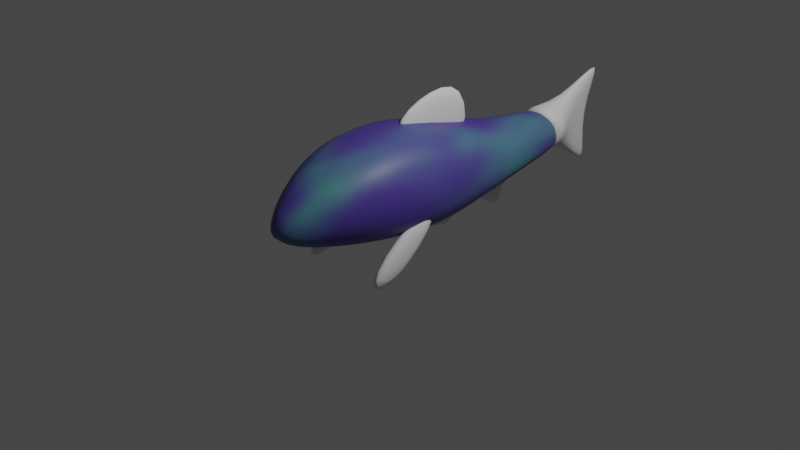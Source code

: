 # Source: Minnow.blend  (saved by Blender 3.3.6; exported with 4.5.12 LTS)
import bpy
from mathutils import Matrix  # noqa: F401  (used for matrix-valued properties, if any)

bpy.ops.wm.read_factory_settings(use_empty=True)
scene = bpy.context.scene
scene.name = 'Scene'

# ---- collections
col_collection = bpy.data.collections.new('Collection'); scene.collection.children.link(col_collection)

# ---- materials (node trees are filled in below, after node groups)
mat_body = bpy.data.materials.new('Body')
mat_body.alpha_threshold = 0.0
mat_body.use_transparent_shadow = False
mat_body.roughness = 0.5
mat_body.line_color = (0.0, 0.0, 0.0, 1.0)

# ---- material node trees
mat_body.use_nodes = True; mat_body.node_tree.nodes.clear()
_N = mat_body.node_tree.nodes; _L = mat_body.node_tree.links
n0 = _N.new('ShaderNodeOutputMaterial'); n0.name = 'Material Output'; n0.location = (300, 300)
n1 = _N.new('ShaderNodeBsdfPrincipled'); n1.name = 'Principled BSDF'; n1.location = (10, 300)
n1.distribution = 'GGX'
n1.subsurface_method = 'RANDOM_WALK_SKIN'
n1.inputs[3].default_value = 1.45
n1.inputs[27].default_value = (0.0, 0.0, 0.0, 1.0)
n1.inputs[28].default_value = 1.0
n2 = _N.new('ShaderNodeTexGradient'); n2.name = 'Gradient Texture'; n2.location = (-720, 240)
n2.gradient_type = 'QUADRATIC_SPHERE'
n3 = _N.new('ShaderNodeTexNoise'); n3.name = 'Noise Texture'; n3.location = (-999, 218)
n3.inputs[2].default_value = 2.0
n3.inputs[3].default_value = 1.6
n4 = _N.new('ShaderNodeValToRGB'); n4.name = 'ColorRamp'; n4.location = (-466, 282)
while len(n4.color_ramp.elements) > 1: n4.color_ramp.elements.remove(n4.color_ramp.elements[-1])
n4.color_ramp.elements[0].position = 0.0; n4.color_ramp.elements[0].color = (0.08114, 0.04677, 0.3256, 1.0)
_e = n4.color_ramp.elements.new(1.0); _e.color = (0.03988, 1.0, 0.05777, 1.0)
_L.new(n1.outputs[0], n0.inputs[0])
_L.new(n4.outputs[0], n1.inputs[0])
_L.new(n2.outputs[1], n4.inputs[0])
_L.new(n3.outputs[0], n2.inputs[0])
n0.is_active_output = True

# ---- world
world_world = bpy.data.worlds.new('World'); scene.world = world_world
world_world.use_nodes = True; world_world.node_tree.nodes.clear()
_N = world_world.node_tree.nodes; _L = world_world.node_tree.links
n0 = _N.new('ShaderNodeOutputWorld'); n0.name = 'World Output'; n0.location = (300, 300)
n1 = _N.new('ShaderNodeBackground'); n1.name = 'Background'; n1.location = (10, 300)
n1.inputs[0].default_value = (0.05088, 0.05088, 0.05088, 1.0)
_L.new(n1.outputs[0], n0.inputs[0])
n0.is_active_output = True
world_world.color = (0.05088, 0.05088, 0.05088)
world_world.use_sun_shadow = False
world_world.sun_shadow_jitter_overblur = 0.0

# ---- cameras
cam_camera = bpy.data.cameras.new('Camera')
cam_camera.clip_end = 100.0
cam_camera.ortho_scale = 7.314

# ---- lights
light_light = bpy.data.lights.new('Light', 'POINT')
light_light.transmission_factor = 0.0
light_light.energy = 1000.0
light_light.shadow_soft_size = 0.1
light_light.shadow_maximum_resolution = 0.006
light_light.use_absolute_resolution = True

# ---- meshes
me_cube = bpy.data.meshes.new('Cube')
me_cube.from_pydata([(0.4941, 0.804, 0.7357), (0.4941, 0.8131, 0.01179), (0.5634, -0.9369, 0.867), (0.5634, -0.9036, 0.1754), (-0.4941, 0.804, 0.7357), (-0.4941, 0.8131, 0.01179), (-0.5634, -0.9369, 0.867), (-0.5634, -0.9036, 0.1754), (0.1077, -1.598, 0.4039), (0.1077, -1.591, 0.2371), (-0.1077, -1.598, 0.4039), (-0.1077, -1.591, 0.2371), (-0.6355, 0.001018, 0.01279), (0.6355, -0.04207, 0.9829), (-0.6355, -0.04207, 0.9829), (0.6355, 0.001018, 0.01279), (0.3847, 1.559, 0.541), (0.3847, 1.591, 0.1636), (-0.3847, 1.559, 0.541), (-0.3847, 1.591, 0.1636), (0.2206, 2.398, 0.514), (0.2206, 2.371, 0.1729), (-0.2206, 2.398, 0.514), (-0.2206, 2.371, 0.1729), (0.0, 0.8131, 0.01179), (0.0, -0.9369, 1.033), (0.0, -0.9036, -0.005613), (0.0, 0.804, 0.9015), (0.0, -1.598, 0.5698), (0.0, -1.591, 0.2371), (0.0, 0.001018, -0.17), (0.0, -0.04207, 1.149), (0.0, 1.591, 0.1636), (0.0, 1.559, 0.7069), (0.0, 2.371, 0.1729), (0.0, 2.398, 0.6798)], [], [(31, 14, 6, 25), (6, 7, 11, 10), (12, 14, 4, 5), (30, 15, 3, 26), (15, 13, 2, 3), (0, 1, 17, 16), (29, 28, 10, 11), (26, 3, 9, 29), (25, 6, 10, 28), (3, 2, 8, 9), (1, 0, 13, 15), (24, 1, 15, 30), (7, 6, 14, 12), (27, 4, 14, 31), (19, 18, 22, 23), (5, 4, 18, 19), (24, 5, 19, 32), (27, 0, 16, 33), (34, 35, 20, 21), (32, 19, 23, 34), (33, 16, 20, 35), (16, 17, 21, 20), (18, 33, 35, 22), (17, 32, 34, 21), (23, 22, 35, 34), (4, 27, 33, 18), (1, 24, 32, 17), (0, 27, 31, 13), (5, 24, 30, 12), (2, 25, 28, 8), (7, 26, 29, 11), (9, 8, 28, 29), (12, 30, 26, 7), (13, 31, 25, 2)])
me_cube.polygons.foreach_set('use_smooth', [True] * 34)
_uv = me_cube.uv_layers.new(name='UVMap')
_uv.uv.foreach_set('vector', [0.75, 0.6342, 0.875, 0.6342, 0.875, 0.75, 0.75, 0.75, 0.625, 0.0, 0.375, 0.0, 0.375, 0.0, 0.625, 0.0, 0.375, 0.1158, 0.625, 0.1158, 0.625, 0.25, 0.375, 0.25, 0.25, 0.6342, 0.375, 0.6342, 0.375, 0.75, 0.25, 0.75, 0.375, 0.6342, 0.625, 0.6342, 0.625, 0.75, 0.375, 0.75, 0.625, 0.5, 0.375, 0.5, 0.375, 0.5, 0.625, 0.5, 0.375, 0.875, 0.625, 0.875, 0.625, 1.0, 0.375, 1.0, 0.25, 0.75, 0.375, 0.75, 0.375, 0.75, 0.25, 0.75, 0.75, 0.75, 0.875, 0.75, 0.875, 0.75, 0.75, 0.75, 0.375, 0.75, 0.625, 0.75, 0.625, 0.75, 0.375, 0.75, 0.375, 0.5, 0.625, 0.5, 0.625, 0.6342, 0.375, 0.6342, 0.25, 0.5, 0.375, 0.5, 0.375, 0.6342, 0.25, 0.6342, 0.375, 0.0, 0.625, 0.0, 0.625, 0.1158, 0.375, 0.1158, 0.75, 0.5, 0.875, 0.5, 0.875, 0.6342, 0.75, 0.6342, 0.375, 0.25, 0.625, 0.25, 0.625, 0.25, 0.375, 0.25, 0.375, 0.25, 0.625, 0.25, 0.625, 0.25, 0.375, 0.25, 0.25, 0.5, 0.125, 0.5, 0.125, 0.5, 0.25, 0.5, 0.75, 0.5, 0.625, 0.5, 0.625, 0.5, 0.75, 0.5, 0.375, 0.375, 0.625, 0.375, 0.625, 0.5, 0.375, 0.5, 0.25, 0.5, 0.125, 0.5, 0.125, 0.5, 0.25, 0.5, 0.75, 0.5, 0.625, 0.5, 0.625, 0.5, 0.75, 0.5, 0.625, 0.5, 0.375, 0.5, 0.375, 0.5, 0.625, 0.5, 0.875, 0.5, 0.75, 0.5, 0.75, 0.5, 0.875, 0.5, 0.375, 0.5, 0.25, 0.5, 0.25, 0.5, 0.375, 0.5, 0.375, 0.25, 0.625, 0.25, 0.625, 0.375, 0.375, 0.375, 0.875, 0.5, 0.75, 0.5, 0.75, 0.5, 0.875, 0.5, 0.375, 0.5, 0.25, 0.5, 0.25, 0.5, 0.375, 0.5, 0.625, 0.5, 0.75, 0.5, 0.75, 0.6342, 0.625, 0.6342, 0.125, 0.5, 0.25, 0.5, 0.25, 0.6342, 0.125, 0.6342, 0.625, 0.75, 0.75, 0.75, 0.75, 0.75, 0.625, 0.75, 0.125, 0.75, 0.25, 0.75, 0.25, 0.75, 0.125, 0.75, 0.375, 0.75, 0.625, 0.75, 0.625, 0.875, 0.375, 0.875, 0.125, 0.6342, 0.25, 0.6342, 0.25, 0.75, 0.125, 0.75, 0.625, 0.6342, 0.75, 0.6342, 0.75, 0.75, 0.625, 0.75])
me_cube.materials.append(mat_body)
me_cube.use_mirror_x = True
me_cube.use_mirror_vertex_groups = False
me_cube.update()
me_cube_001 = bpy.data.meshes.new('Cube.001')
me_cube_001.from_pydata([(-0.07847, -0.8193, -0.1357), (-0.07847, -0.2223, 0.2223), (-0.07847, 0.6234, -0.71), (-0.07847, 0.4958, 0.3408), (0.07847, -0.8193, -0.1357), (0.07847, -0.2223, 0.2223), (0.07847, 0.6234, -0.71), (0.07847, 0.4958, 0.3408)], [], [(0, 1, 3, 2), (2, 3, 7, 6), (6, 7, 5, 4), (4, 5, 1, 0), (2, 6, 4, 0), (7, 3, 1, 5)])
me_cube_001.polygons.foreach_set('use_smooth', [True] * 6)
_uv = me_cube_001.uv_layers.new(name='UVMap')
_uv.uv.foreach_set('vector', [0.375, 0.0, 0.625, 0.0, 0.625, 0.25, 0.375, 0.25, 0.375, 0.25, 0.625, 0.25, 0.625, 0.5, 0.375, 0.5, 0.375, 0.5, 0.625, 0.5, 0.625, 0.75, 0.375, 0.75, 0.375, 0.75, 0.625, 0.75, 0.625, 1.0, 0.375, 1.0, 0.125, 0.5, 0.375, 0.5, 0.375, 0.75, 0.125, 0.75, 0.625, 0.5, 0.875, 0.5, 0.875, 0.75, 0.625, 0.75])
me_cube_001.update()
me_cube_002 = bpy.data.meshes.new('Cube.002')
me_cube_002.from_pydata([(0.3955, -0.6234, -0.3089), (0.3955, 0.09218, 0.3408), (0.3955, -0.156, -0.4092), (0.3955, 0.6234, 0.3955), (0.5525, -0.6234, -0.3089), (0.5525, 0.09218, 0.3408), (0.5525, -0.156, -0.4092), (0.5525, 0.6234, 0.3955)], [], [(0, 1, 3, 2), (2, 3, 7, 6), (6, 7, 5, 4), (4, 5, 1, 0), (2, 6, 4, 0), (7, 3, 1, 5)])
me_cube_002.polygons.foreach_set('use_smooth', [True] * 6)
_uv = me_cube_002.uv_layers.new(name='UVMap')
_uv.uv.foreach_set('vector', [0.375, 0.0, 0.625, 0.0, 0.625, 0.25, 0.375, 0.25, 0.375, 0.25, 0.625, 0.25, 0.625, 0.5, 0.375, 0.5, 0.375, 0.5, 0.625, 0.5, 0.625, 0.75, 0.375, 0.75, 0.375, 0.75, 0.625, 0.75, 0.625, 1.0, 0.375, 1.0, 0.125, 0.5, 0.375, 0.5, 0.375, 0.75, 0.125, 0.75, 0.625, 0.5, 0.875, 0.5, 0.875, 0.75, 0.625, 0.75])
me_cube_002.update()
me_cube_003 = bpy.data.meshes.new('Cube.003')
me_cube_003.from_pydata([(-0.07847, -0.4563, 0.08876), (-0.07847, -0.09164, 0.2736), (-0.07847, 0.1524, -0.2895), (-0.07847, 0.4441, 0.01378), (0.07847, -0.4563, 0.08876), (0.07847, -0.09164, 0.2736), (0.07847, 0.1524, -0.2895), (0.07847, 0.4441, 0.01378), (-0.07847, -0.1086, -0.1642), (-0.07847, 0.06001, 0.07759), (0.07847, -0.1086, -0.1642), (0.07847, 0.06001, 0.07759)], [], [(8, 9, 3, 2), (2, 3, 7, 6), (10, 11, 5, 4), (4, 5, 1, 0), (8, 10, 4, 0), (11, 9, 1, 5), (7, 3, 9, 11), (2, 6, 10, 8), (6, 7, 11, 10), (0, 1, 9, 8)])
me_cube_003.polygons.foreach_set('use_smooth', [True] * 10)
_uv = me_cube_003.uv_layers.new(name='UVMap')
_uv.uv.foreach_set('vector', [0.375, 0.125, 0.625, 0.125, 0.625, 0.25, 0.375, 0.25, 0.375, 0.25, 0.625, 0.25, 0.625, 0.5, 0.375, 0.5, 0.375, 0.625, 0.625, 0.625, 0.625, 0.75, 0.375, 0.75, 0.375, 0.75, 0.625, 0.75, 0.625, 1.0, 0.375, 1.0, 0.125, 0.625, 0.375, 0.625, 0.375, 0.75, 0.125, 0.75, 0.625, 0.625, 0.875, 0.625, 0.875, 0.75, 0.625, 0.75, 0.625, 0.5, 0.875, 0.5, 0.875, 0.625, 0.625, 0.625, 0.125, 0.5, 0.375, 0.5, 0.375, 0.625, 0.125, 0.625, 0.375, 0.5, 0.625, 0.5, 0.625, 0.625, 0.375, 0.625, 0.375, 0.0, 0.625, 0.0, 0.625, 0.125, 0.375, 0.125])
me_cube_003.update()
me_cube_004 = bpy.data.meshes.new('Cube.004')
me_cube_004.from_pydata([(-0.07847, -0.4563, 0.08876), (-0.07847, -0.09164, 0.2736), (-0.07847, 0.239, -0.408), (-0.07847, 0.476, 0.0548), (0.07847, -0.4563, 0.08876), (0.07847, -0.09164, 0.2736), (0.07847, 0.239, -0.408), (0.07847, 0.476, 0.0548), (-0.07847, -0.1086, -0.1642), (-0.07847, 0.06001, 0.07759), (0.07847, -0.1086, -0.1642), (0.07847, 0.06001, 0.07759), (-0.07847, -0.2739, 0.1812), (-0.07847, 0.2208, -0.1082), (0.07847, 0.2208, -0.1082), (0.07847, -0.2739, 0.1812), (0.07847, -0.02431, -0.0433), (-0.07847, -0.02431, -0.0433)], [], [(17, 9, 3, 13), (13, 3, 7, 14), (16, 11, 5, 15), (15, 5, 1, 12), (8, 10, 4, 0), (11, 9, 1, 5), (7, 3, 9, 11), (2, 6, 10, 8), (14, 7, 11, 16), (12, 1, 9, 17), (0, 12, 17, 8), (6, 14, 16, 10), (4, 15, 12, 0), (10, 16, 15, 4), (2, 13, 14, 6), (8, 17, 13, 2)])
me_cube_004.polygons.foreach_set('use_smooth', [True] * 16)
_uv = me_cube_004.uv_layers.new(name='UVMap')
_uv.uv.foreach_set('vector', [0.5, 0.125, 0.625, 0.125, 0.625, 0.25, 0.5, 0.25, 0.5, 0.25, 0.625, 0.25, 0.625, 0.5, 0.5, 0.5, 0.5, 0.625, 0.625, 0.625, 0.625, 0.75, 0.5, 0.75, 0.5, 0.75, 0.625, 0.75, 0.625, 1.0, 0.5, 1.0, 0.125, 0.625, 0.375, 0.625, 0.375, 0.75, 0.125, 0.75, 0.625, 0.625, 0.875, 0.625, 0.875, 0.75, 0.625, 0.75, 0.625, 0.5, 0.875, 0.5, 0.875, 0.625, 0.625, 0.625, 0.125, 0.5, 0.375, 0.5, 0.375, 0.625, 0.125, 0.625, 0.5, 0.5, 0.625, 0.5, 0.625, 0.625, 0.5, 0.625, 0.5, 0.0, 0.625, 0.0, 0.625, 0.125, 0.5, 0.125, 0.375, 0.0, 0.5, 0.0, 0.5, 0.125, 0.375, 0.125, 0.375, 0.5, 0.5, 0.5, 0.5, 0.625, 0.375, 0.625, 0.375, 0.75, 0.5, 0.75, 0.5, 1.0, 0.375, 1.0, 0.375, 0.625, 0.5, 0.625, 0.5, 0.75, 0.375, 0.75, 0.375, 0.25, 0.5, 0.25, 0.5, 0.5, 0.375, 0.5, 0.375, 0.125, 0.5, 0.125, 0.5, 0.25, 0.375, 0.25])
me_cube_004.update()
me_cube_005 = bpy.data.meshes.new('Cube.005')
me_cube_005.from_pydata([(-0.1931, -0.5806, 0.02629), (-0.2166, -0.2987, 0.5194), (-0.03071, 0.09154, -1.046), (-0.03071, 1.107, 0.174), (0.1931, -0.5806, 0.02629), (0.2166, -0.2987, 0.5194), (0.03071, 0.09154, -1.046), (0.03071, 1.107, 0.174), (-0.07847, -0.1025, -0.2323), (-0.07847, 0.1107, 0.1856), (0.07847, -0.1025, -0.2323), (0.07847, 0.1107, 0.1856), (-0.5335, -0.2739, 0.1812), (-0.03071, 0.3023, -0.1807), (0.03071, 0.3023, -0.1807), (0.5335, -0.2739, 0.1812), (0.07847, -0.02431, -0.0433), (-0.07847, -0.02431, -0.0433)], [], [(17, 9, 3, 13), (13, 3, 7, 14), (16, 11, 5, 15), (15, 5, 1, 12), (8, 10, 4, 0), (11, 9, 1, 5), (7, 3, 9, 11), (2, 6, 10, 8), (14, 7, 11, 16), (12, 1, 9, 17), (0, 12, 17, 8), (6, 14, 16, 10), (4, 15, 12, 0), (10, 16, 15, 4), (2, 13, 14, 6), (8, 17, 13, 2)])
me_cube_005.polygons.foreach_set('use_smooth', [True] * 16)
_uv = me_cube_005.uv_layers.new(name='UVMap')
_uv.uv.foreach_set('vector', [0.5, 0.125, 0.625, 0.125, 0.625, 0.25, 0.5, 0.25, 0.5, 0.25, 0.625, 0.25, 0.625, 0.5, 0.5, 0.5, 0.5, 0.625, 0.625, 0.625, 0.625, 0.75, 0.5, 0.75, 0.5, 0.75, 0.625, 0.75, 0.625, 1.0, 0.5, 1.0, 0.125, 0.625, 0.375, 0.625, 0.375, 0.75, 0.125, 0.75, 0.625, 0.625, 0.875, 0.625, 0.875, 0.75, 0.625, 0.75, 0.625, 0.5, 0.875, 0.5, 0.875, 0.625, 0.625, 0.625, 0.125, 0.5, 0.375, 0.5, 0.375, 0.625, 0.125, 0.625, 0.5, 0.5, 0.625, 0.5, 0.625, 0.625, 0.5, 0.625, 0.5, 0.0, 0.625, 0.0, 0.625, 0.125, 0.5, 0.125, 0.375, 0.0, 0.5, 0.0, 0.5, 0.125, 0.375, 0.125, 0.375, 0.5, 0.5, 0.5, 0.5, 0.625, 0.375, 0.625, 0.375, 0.75, 0.5, 0.75, 0.5, 1.0, 0.375, 1.0, 0.375, 0.625, 0.5, 0.625, 0.5, 0.75, 0.375, 0.75, 0.375, 0.25, 0.5, 0.25, 0.5, 0.5, 0.375, 0.5, 0.375, 0.125, 0.5, 0.125, 0.5, 0.25, 0.375, 0.25])
me_cube_005.use_mirror_x = True
me_cube_005.update()

# ---- objects
ob_body = bpy.data.objects.new('Body', me_cube)
ob_light = bpy.data.objects.new('Light', light_light)
ob_camera = bpy.data.objects.new('Camera', cam_camera)
ob_empty = bpy.data.objects.new('Empty', None)
ob_empty_001 = bpy.data.objects.new('Empty.001', None)
ob_fin = bpy.data.objects.new('Fin', me_cube_001)
ob_fin_001 = bpy.data.objects.new('Fin.001', me_cube_002)
ob_fin_002 = bpy.data.objects.new('Fin.002', me_cube_003)
ob_fin_003 = bpy.data.objects.new('Fin.003', me_cube_004)
ob_fin_004 = bpy.data.objects.new('Fin.004', me_cube_005)

# ---- transforms, parenting, visibility, modifiers, constraints
ob_body.location = (0.0, 0.0, 0.0)
ob_body.lock_rotations_4d = False
ob_body.empty_display_type = 'ARROWS'
ob_body.lineart.crease_threshold = 0.0
ob_body.use_mesh_mirror_x = True
_m = ob_body.modifiers.new('Subdivision', 'SUBSURF')
_m.levels = 2
_m.show_only_control_edges = False
ob_light.location = (4.076, 1.005, 5.904)
ob_light.rotation_euler = (0.6503, 0.05522, 1.866)
ob_light.lock_rotations_4d = False
ob_light.empty_display_type = 'ARROWS'
ob_light.color = (0.0, 0.0, 0.0, 0.0)
ob_light.lineart.crease_threshold = 0.0
ob_camera.location = (7.359, -6.926, 4.958)
ob_camera.rotation_euler = (1.109, 0.0, 0.8149)
ob_camera.lock_rotations_4d = False
ob_camera.empty_display_type = 'ARROWS'
ob_camera.color = (0.0, 0.0, 0.0, 0.0)
ob_camera.display_type = 'WIRE'
ob_camera.lineart.crease_threshold = 0.0
ob_empty.location = (-4.916, 0.7744, 0.01633)
ob_empty.rotation_euler = (1.571, 0.0, 0.0)
ob_empty.empty_display_type = 'IMAGE'
ob_empty.empty_display_size = 5.0
ob_empty_001.location = (-4.916, 0.7744, 0.01633)
ob_empty_001.rotation_euler = (1.571, -0.0, 1.571)
ob_empty_001.empty_display_type = 'IMAGE'
ob_empty_001.empty_display_size = 5.0
ob_fin.location = (-3.238e-17, 0.4603, 1.035)
_m = ob_fin.modifiers.new('Subdivision', 'SUBSURF')
_m.levels = 2
_m.show_only_control_edges = False
ob_fin_001.location = (-2.722e-16, -0.3783, -0.04466)
_m = ob_fin_001.modifiers.new('Subdivision', 'SUBSURF')
_m.levels = 2
_m.show_only_control_edges = False
_m = ob_fin_001.modifiers.new('Mirror', 'MIRROR')
_m.mirror_object = ob_body
ob_fin_002.location = (-2.277e-16, 0.5211, -0.05948)
_m = ob_fin_002.modifiers.new('Subdivision', 'SUBSURF')
_m.levels = 2
_m.show_only_control_edges = False
ob_fin_003.location = (-2.095e-16, 1.287, 0.02256)
_m = ob_fin_003.modifiers.new('Subdivision', 'SUBSURF')
_m.levels = 2
_m.show_only_control_edges = False
ob_fin_004.location = (-1.235e-16, 2.485, 0.41)
ob_fin_004.rotation_euler = (0.5535, 1.167e-16, 3.315e-17)
ob_fin_004.use_mesh_mirror_x = True
_m = ob_fin_004.modifiers.new('Subdivision', 'SUBSURF')
_m.levels = 2
_m.show_only_control_edges = False

# ---- collection membership
col_collection.objects.link(ob_body)
col_collection.objects.link(ob_light)
col_collection.objects.link(ob_camera)
col_collection.objects.link(ob_empty)
col_collection.objects.link(ob_empty_001)
col_collection.objects.link(ob_fin)
col_collection.objects.link(ob_fin_001)
col_collection.objects.link(ob_fin_002)
col_collection.objects.link(ob_fin_003)
col_collection.objects.link(ob_fin_004)

# ---- scene / render settings (as saved in the file)
scene.camera = ob_camera
scene.frame_start = 1; scene.frame_end = 250; scene.frame_set(1)
scene.render.engine = 'BLENDER_EEVEE_NEXT'
scene.cycles.sampling_pattern = 'TABULATED_SOBOL'
scene.cycles.use_light_tree = False
scene.view_settings.view_transform = 'Filmic'
bpy.context.view_layer.update()
